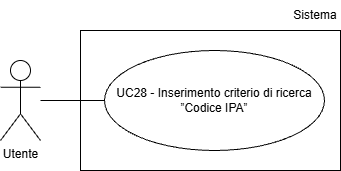

The diagram above was exported from draw.io. Its source (the exported page's mxGraphModel, read from the mxfile embedded in the PNG):
<mxGraphModel dx="1042" dy="561" grid="1" gridSize="10" guides="1" tooltips="1" connect="1" arrows="1" fold="1" page="1" pageScale="1" pageWidth="827" pageHeight="1169" math="0" shadow="0">
  <root>
    <mxCell id="0" />
    <mxCell id="1" parent="0" />
    <mxCell id="U4Llici4qErL1sWGCwiu-1" parent="1" style="shape=umlActor;verticalLabelPosition=bottom;verticalAlign=top;html=1;outlineConnect=0;" value="Utente" vertex="1">
      <mxGeometry height="80" width="40" x="200" y="170" as="geometry" />
    </mxCell>
    <mxCell id="U4Llici4qErL1sWGCwiu-3" parent="1" style="ellipse;whiteSpace=wrap;html=1;align=center;" value="UC28 - Inserimento criterio di ricerca ”Codice IPA”" vertex="1">
      <mxGeometry height="100" width="220" x="304" y="160" as="geometry" />
    </mxCell>
    <mxCell id="U4Llici4qErL1sWGCwiu-4" edge="1" parent="1" style="endArrow=none;html=1;rounded=0;entryX=0;entryY=0.5;entryDx=0;entryDy=0;" target="U4Llici4qErL1sWGCwiu-3">
      <mxGeometry height="50" relative="1" width="50" as="geometry">
        <mxPoint x="240" y="210" as="sourcePoint" />
      </mxGeometry>
    </mxCell>
    <mxCell id="3TCwOpKJK2dqCHFW0UB6-1" parent="1" style="rounded=0;whiteSpace=wrap;html=1;fillColor=none;" value="" vertex="1">
      <mxGeometry height="140" width="260" x="280" y="140" as="geometry" />
    </mxCell>
    <mxCell id="3TCwOpKJK2dqCHFW0UB6-2" parent="1" style="text;html=1;whiteSpace=wrap;strokeColor=none;fillColor=none;align=center;verticalAlign=middle;rounded=0;" value="Sistema" vertex="1">
      <mxGeometry height="30" width="50" x="490" y="110" as="geometry" />
    </mxCell>
  </root>
</mxGraphModel>